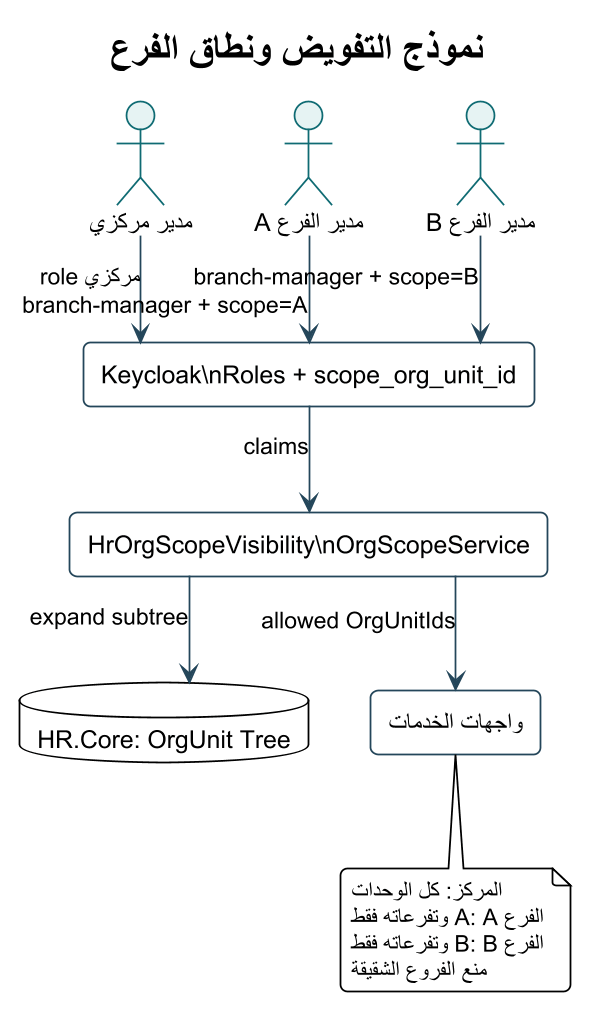

The diagram above was rendered by PlantUML. Its source (embedded in the PNG):
@startuml
!theme plain
skinparam backgroundColor #FFFFFF
skinparam defaultFontName Arial
skinparam shadowing false
skinparam roundcorner 8
skinparam linetype ortho
skinparam dpi 170
skinparam ArrowColor #24465A
skinparam ActorBorderColor #0F6B73
skinparam ActorBackgroundColor #E6F3F3
skinparam UsecaseBorderColor #0F6B73
skinparam UsecaseBackgroundColor #F4FAFA
skinparam RectangleBorderColor #24465A
skinparam RectangleBackgroundColor #F8FBFC
skinparam ComponentBorderColor #24465A
skinparam ComponentBackgroundColor #F4F7F8
skinparam ClassBorderColor #24465A
skinparam ClassBackgroundColor #F8FBFC
skinparam SequenceLifeLineBorderColor #78909C
skinparam SequenceParticipantBorderColor #24465A
skinparam SequenceParticipantBackgroundColor #F4F7F8

title نموذج التفويض ونطاق الفرع
actor "مدير مركزي" as Central
actor "مدير الفرع A" as A
actor "مدير الفرع B" as B
rectangle "Keycloak\\nRoles + scope_org_unit_id" as Identity
rectangle "HrOrgScopeVisibility\\nOrgScopeService" as Scope
database "HR.Core: OrgUnit Tree" as Tree
rectangle "واجهات الخدمات" as Apps
Central --> Identity : role مركزي
A --> Identity : branch-manager + scope=A
B --> Identity : branch-manager + scope=B
Identity --> Scope : claims
Scope --> Tree : expand subtree
Scope --> Apps : allowed OrgUnitIds
note bottom of Apps
المركز: كل الوحدات
الفرع A: A وتفرعاته فقط
الفرع B: B وتفرعاته فقط
منع الفروع الشقيقة
end note
@enduml